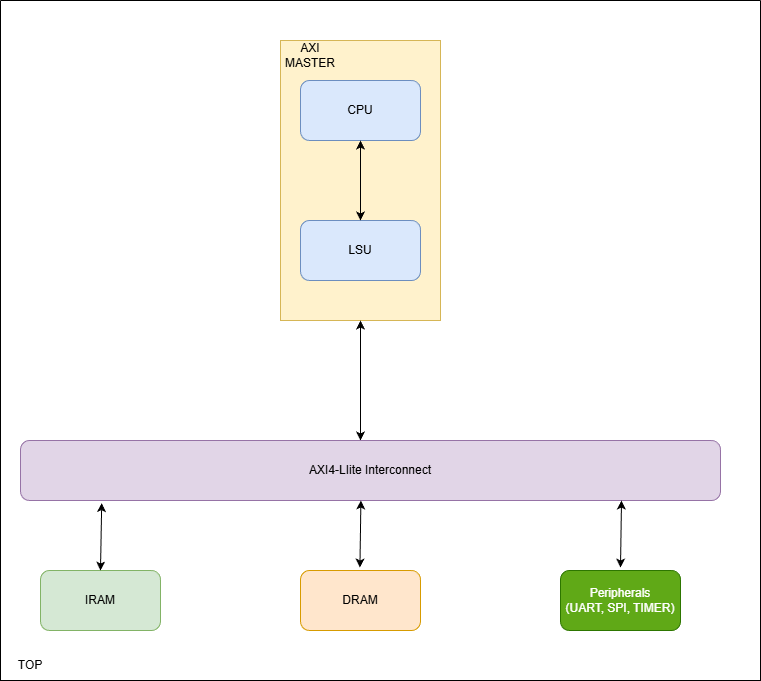

The diagram above was exported from draw.io. Its source (the exported page's mxGraphModel, read from the mxfile embedded in the PNG):
<mxGraphModel dx="1212" dy="736" grid="1" gridSize="10" guides="1" tooltips="1" connect="1" arrows="1" fold="1" page="1" pageScale="1" pageWidth="850" pageHeight="1100" math="0" shadow="0">
  <root>
    <mxCell id="0" />
    <mxCell id="1" parent="0" />
    <mxCell id="HfBid0GdFlWXtFpg68y6-6" parent="1" style="rounded=0;whiteSpace=wrap;html=1;fillColor=#fff2cc;strokeColor=#d6b656;" value="" vertex="1">
      <mxGeometry height="280" width="160" x="320" y="160" as="geometry" />
    </mxCell>
    <mxCell id="HfBid0GdFlWXtFpg68y6-1" parent="1" style="rounded=1;whiteSpace=wrap;html=1;fillColor=#dae8fc;strokeColor=#6c8ebf;" value="CPU" vertex="1">
      <mxGeometry height="60" width="120" x="340" y="200" as="geometry" />
    </mxCell>
    <mxCell id="HfBid0GdFlWXtFpg68y6-3" parent="1" style="rounded=1;whiteSpace=wrap;html=1;fillColor=#dae8fc;strokeColor=#6c8ebf;" value="LSU" vertex="1">
      <mxGeometry height="60" width="120" x="340" y="340" as="geometry" />
    </mxCell>
    <mxCell id="HfBid0GdFlWXtFpg68y6-5" edge="1" parent="1" style="endArrow=classic;startArrow=classic;html=1;rounded=0;entryX=0.5;entryY=1;entryDx=0;entryDy=0;" target="HfBid0GdFlWXtFpg68y6-1" value="">
      <mxGeometry height="50" relative="1" width="50" as="geometry">
        <mxPoint x="400" y="340" as="sourcePoint" />
        <mxPoint x="450" y="300" as="targetPoint" />
      </mxGeometry>
    </mxCell>
    <mxCell id="HfBid0GdFlWXtFpg68y6-7" parent="1" style="text;html=1;whiteSpace=wrap;strokeColor=none;fillColor=none;align=center;verticalAlign=middle;rounded=0;" value="AXI MASTER" vertex="1">
      <mxGeometry height="30" width="60" x="320" y="160" as="geometry" />
    </mxCell>
    <mxCell id="inn_SHygfCl0sOEfwYKn-2" edge="1" parent="1" style="endArrow=classic;startArrow=classic;html=1;rounded=0;entryX=0.5;entryY=1;entryDx=0;entryDy=0;" target="HfBid0GdFlWXtFpg68y6-6" value="">
      <mxGeometry height="50" relative="1" width="50" as="geometry">
        <mxPoint x="400" y="560" as="sourcePoint" />
        <mxPoint x="450" y="400" as="targetPoint" />
      </mxGeometry>
    </mxCell>
    <mxCell id="inn_SHygfCl0sOEfwYKn-6" parent="1" style="rounded=1;whiteSpace=wrap;html=1;fillColor=#e1d5e7;strokeColor=#9673a6;" value="AXI4-LIite Interconnect" vertex="1">
      <mxGeometry height="60" width="700" x="60" y="560" as="geometry" />
    </mxCell>
    <mxCell id="inn_SHygfCl0sOEfwYKn-7" parent="1" style="rounded=1;whiteSpace=wrap;html=1;fillColor=#d5e8d4;strokeColor=#82b366;" value="IRAM" vertex="1">
      <mxGeometry height="60" width="120" x="80" y="690" as="geometry" />
    </mxCell>
    <mxCell id="inn_SHygfCl0sOEfwYKn-8" parent="1" style="rounded=1;whiteSpace=wrap;html=1;fillColor=#ffe6cc;strokeColor=#d79b00;" value="DRAM" vertex="1">
      <mxGeometry height="60" width="120" x="340" y="690" as="geometry" />
    </mxCell>
    <mxCell id="inn_SHygfCl0sOEfwYKn-9" parent="1" style="rounded=1;whiteSpace=wrap;html=1;fillColor=#60a917;fontColor=#ffffff;strokeColor=#2D7600;" value="Peripherals&lt;div&gt;(UART, SPI, TIMER)&lt;/div&gt;" vertex="1">
      <mxGeometry height="60" width="120" x="600" y="690" as="geometry" />
    </mxCell>
    <mxCell id="inn_SHygfCl0sOEfwYKn-11" edge="1" parent="1" source="inn_SHygfCl0sOEfwYKn-7" style="endArrow=classic;startArrow=classic;html=1;rounded=0;exitX=0.5;exitY=0;exitDx=0;exitDy=0;entryX=0.116;entryY=1.043;entryDx=0;entryDy=0;entryPerimeter=0;" target="inn_SHygfCl0sOEfwYKn-6" value="">
      <mxGeometry height="50" relative="1" width="50" as="geometry">
        <mxPoint x="350" y="490" as="sourcePoint" />
        <mxPoint x="400" y="440" as="targetPoint" />
      </mxGeometry>
    </mxCell>
    <mxCell id="inn_SHygfCl0sOEfwYKn-12" edge="1" parent="1" style="endArrow=classic;startArrow=classic;html=1;rounded=0;exitX=0.5;exitY=0;exitDx=0;exitDy=0;entryX=0.116;entryY=1.043;entryDx=0;entryDy=0;entryPerimeter=0;" value="">
      <mxGeometry height="50" relative="1" width="50" as="geometry">
        <mxPoint x="399.40999999999997" y="687" as="sourcePoint" />
        <mxPoint x="400.40999999999997" y="620" as="targetPoint" />
      </mxGeometry>
    </mxCell>
    <mxCell id="inn_SHygfCl0sOEfwYKn-13" edge="1" parent="1" style="endArrow=classic;startArrow=classic;html=1;rounded=0;exitX=0.5;exitY=0;exitDx=0;exitDy=0;entryX=0.116;entryY=1.043;entryDx=0;entryDy=0;entryPerimeter=0;" value="">
      <mxGeometry height="50" relative="1" width="50" as="geometry">
        <mxPoint x="660" y="687" as="sourcePoint" />
        <mxPoint x="661" y="620" as="targetPoint" />
      </mxGeometry>
    </mxCell>
    <mxCell id="inn_SHygfCl0sOEfwYKn-14" parent="1" style="swimlane;startSize=0;" value="" vertex="1">
      <mxGeometry height="680" width="760" x="40" y="120" as="geometry" />
    </mxCell>
    <mxCell id="inn_SHygfCl0sOEfwYKn-15" parent="inn_SHygfCl0sOEfwYKn-14" style="text;html=1;whiteSpace=wrap;strokeColor=none;fillColor=none;align=center;verticalAlign=middle;rounded=0;" value="TOP" vertex="1">
      <mxGeometry height="30" width="60" y="650" as="geometry" />
    </mxCell>
  </root>
</mxGraphModel>